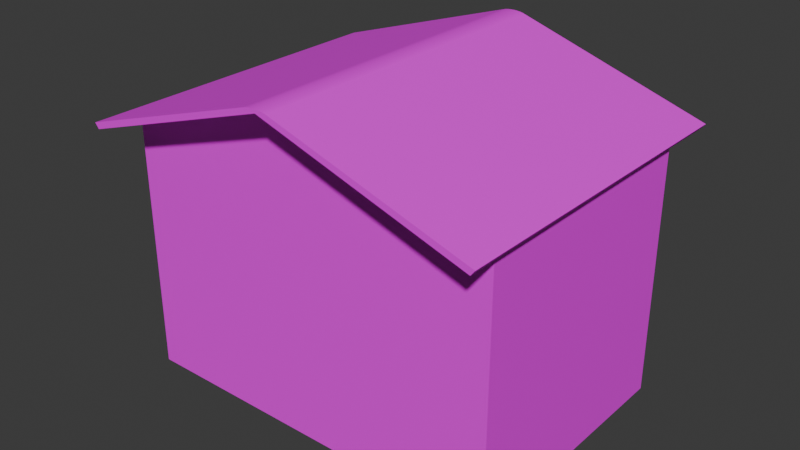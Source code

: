 # Source: arco.blend  (saved by Blender 5.2.45; exported with 4.5.12 LTS)
import bpy
from mathutils import Matrix  # noqa: F401  (used for matrix-valued properties, if any)

bpy.ops.wm.read_factory_settings(use_empty=True)
scene = bpy.context.scene
scene.name = 'Scene'

# ---- collections
col_collection = bpy.data.collections.new('Collection'); scene.collection.children.link(col_collection)

# ---- images (referenced by path relative to the original .blend; pixels are not part of the script)
import os
ASSET_DIR = os.environ.get("B2B_ASSET_DIR", "")  # directory of the original .blend (textures are referenced by path, not embedded)
HERE = os.path.dirname(os.path.abspath(__file__))  # packed textures are extracted next to this script under _unpacked/

def load_image(name, relpath, width, height, colorspace="sRGB"):
    """Load a texture the original file referenced (path relative to the .blend, or extracted next to this script)."""
    p = next((c for c in (os.path.join(HERE, relpath), os.path.join(ASSET_DIR, relpath)) if relpath and os.path.exists(c)), "")
    if p:
        img = bpy.data.images.load(p, check_existing=True)
        img.name = name
    else:  # same state as the original file: an image datablock whose file is absent (Cycles renders it pink)
        img = bpy.data.images.new(name, width, height)
        img.source = "FILE"
        img.filepath = "//" + (relpath or name)
    img.colorspace_settings.name = colorspace
    return img
img_concreto_jpg = load_image('concreto.jpg', 'concreto.jpg', 1024, 1024, 'sRGB')
img_laminado1_jpg = load_image('laminado1.jpg', 'laminado1.jpg', 1024, 1024, 'sRGB')

# ---- materials (node trees are filled in below, after node groups)
mat_material_001 = bpy.data.materials.new('Material.001')
mat_material_001.roughness = 0.5
mat_material_003 = bpy.data.materials.new('Material.003')
mat_material_003.roughness = 0.5

# ---- material node trees
mat_material_001.use_nodes = True; mat_material_001.node_tree.nodes.clear()
_N = mat_material_001.node_tree.nodes; _L = mat_material_001.node_tree.links
n0 = _N.new('ShaderNodeBsdfPrincipled'); n0.name = 'BSDF Principista'; n0.location = (0, 300)
n0.inputs[10].default_value = 0.005
n0.inputs[27].default_value = (0.0, 0.0, 0.0, 1.0)
n0.inputs[28].default_value = 1.0
n1 = _N.new('ShaderNodeOutputMaterial'); n1.name = 'Material'; n1.location = (280, 300)
n2 = _N.new('ShaderNodeTexImage'); n2.name = 'Imagen'; n2.location = (-480, 300)
n2.image = img_concreto_jpg
_L.new(n2.outputs[0], n0.inputs[0])
_L.new(n0.outputs[0], n1.inputs[0])
n1.is_active_output = True
mat_material_003.use_nodes = True; mat_material_003.node_tree.nodes.clear()
_N = mat_material_003.node_tree.nodes; _L = mat_material_003.node_tree.links
n0 = _N.new('ShaderNodeBsdfPrincipled'); n0.name = 'BSDF Principista'; n0.location = (0, 300)
n0.inputs[10].default_value = 0.005
n0.inputs[27].default_value = (0.0, 0.0, 0.0, 1.0)
n0.inputs[28].default_value = 1.0
n1 = _N.new('ShaderNodeOutputMaterial'); n1.name = 'Material'; n1.location = (280, 300)
n2 = _N.new('ShaderNodeTexImage'); n2.name = 'Imagen'; n2.location = (-480, 300)
n2.image = img_laminado1_jpg
_L.new(n2.outputs[0], n0.inputs[0])
_L.new(n0.outputs[0], n1.inputs[0])
n1.is_active_output = True

# ---- world
world_world = bpy.data.worlds.new('World'); scene.world = world_world
world_world.use_nodes = True; world_world.node_tree.nodes.clear()
_N = world_world.node_tree.nodes; _L = world_world.node_tree.links
n0 = _N.new('ShaderNodeOutputWorld'); n0.name = 'World Output'; n0.location = (200, 100)
n1 = _N.new('ShaderNodeBackground'); n1.name = 'Background'; n1.location = (-200, 100)
n1.inputs[0].default_value = (0.05088, 0.05088, 0.05088, 1.0)
_L.new(n1.outputs[0], n0.inputs[0])
n0.is_active_output = True
world_world.color = (0.05088, 0.05088, 0.05088)
world_world.sun_shadow_jitter_overblur = 0.0

# ---- meshes
me_arco = bpy.data.meshes.new('arco')
me_arco.from_pydata([(0.585, 1.29, 1.525), (0.585, 1.37, 1.525), (0.5514, 1.29, 1.715), (0.5514, 1.37, 1.715), (0.785, 1.29, 1.527), (0.785, 1.37, 1.527), (0.74, 1.29, 1.782), (0.74, 1.37, 1.782), (0.548, 1.29, 1.725), (0.548, 1.37, 1.725), (0.4514, 1.29, 1.892), (0.4514, 1.37, 1.892), (0.7353, 1.29, 1.795), (0.7353, 1.37, 1.795), (0.6057, 1.29, 2.019), (0.6057, 1.37, 2.019), (0.4448, 1.29, 1.9), (0.4448, 1.37, 1.9), (0.2969, 1.29, 2.024), (0.2969, 1.37, 2.024), (0.5969, 1.29, 2.03), (0.5969, 1.37, 2.03), (0.3984, 1.29, 2.196), (0.3984, 1.37, 2.196), (0.2881, 1.29, 2.029), (0.2881, 1.37, 2.029), (0.1066, 1.29, 2.095), (0.1066, 1.37, 2.095), (0.3866, 1.29, 2.203), (0.3866, 1.37, 2.203), (0.1431, 1.29, 2.292), (0.1431, 1.37, 2.292), (0.09655, 1.29, 2.097), (0.09655, 1.37, 2.097), (-0.09655, 1.29, 2.097), (-0.09655, 1.37, 2.097), (0.1296, 1.29, 2.294), (0.1296, 1.37, 2.294), (-0.1296, 1.29, 2.294), (-0.1296, 1.37, 2.294), (-0.1066, 1.29, 2.095), (-0.1066, 1.37, 2.095), (-0.2881, 1.29, 2.029), (-0.2881, 1.37, 2.029), (-0.1431, 1.29, 2.292), (-0.1431, 1.37, 2.292), (-0.3866, 1.29, 2.203), (-0.3866, 1.37, 2.203), (-0.2969, 1.29, 2.024), (-0.2969, 1.37, 2.024), (-0.4448, 1.29, 1.9), (-0.4448, 1.37, 1.9), (-0.3984, 1.29, 2.196), (-0.3984, 1.37, 2.196), (-0.5969, 1.29, 2.03), (-0.5969, 1.37, 2.03), (-0.4514, 1.29, 1.892), (-0.4514, 1.37, 1.892), (-0.548, 1.29, 1.725), (-0.548, 1.37, 1.725), (-0.6057, 1.29, 2.019), (-0.6057, 1.37, 2.019), (-0.7353, 1.29, 1.795), (-0.7353, 1.37, 1.795), (-0.5514, 1.29, 1.715), (-0.5514, 1.37, 1.715), (-0.585, 1.29, 1.525), (-0.585, 1.37, 1.525), (-0.74, 1.29, 1.782), (-0.74, 1.37, 1.782), (-0.785, 1.29, 1.527), (-0.785, 1.37, 1.527)], [], [(1, 3, 7, 5), (0, 4, 6, 2), (0, 2, 3, 1), (4, 5, 7, 6), (0, 1, 5, 4), (2, 6, 7, 3), (9, 11, 15, 13), (8, 12, 14, 10), (8, 10, 11, 9), (12, 13, 15, 14), (8, 9, 13, 12), (10, 14, 15, 11), (17, 19, 23, 21), (16, 20, 22, 18), (16, 18, 19, 17), (20, 21, 23, 22), (16, 17, 21, 20), (18, 22, 23, 19), (25, 27, 31, 29), (24, 28, 30, 26), (24, 26, 27, 25), (28, 29, 31, 30), (24, 25, 29, 28), (26, 30, 31, 27), (33, 35, 39, 37), (32, 36, 38, 34), (32, 34, 35, 33), (36, 37, 39, 38), (32, 33, 37, 36), (34, 38, 39, 35), (41, 43, 47, 45), (40, 44, 46, 42), (40, 42, 43, 41), (44, 45, 47, 46), (40, 41, 45, 44), (42, 46, 47, 43), (49, 51, 55, 53), (48, 52, 54, 50), (48, 50, 51, 49), (52, 53, 55, 54), (48, 49, 53, 52), (50, 54, 55, 51), (57, 59, 63, 61), (56, 60, 62, 58), (56, 58, 59, 57), (60, 61, 63, 62), (56, 57, 61, 60), (58, 62, 63, 59), (65, 67, 71, 69), (64, 68, 70, 66), (64, 66, 67, 65), (68, 69, 71, 70), (64, 65, 69, 68), (66, 70, 71, 67)])
_uv = me_arco.uv_layers.new(name='UVMap')
_uv.uv.foreach_set('vector', [1.17, 3.05, 1.103, 3.431, 1.48, 3.564, 1.57, 3.054, 1.17, 3.05, 1.57, 3.054, 1.48, 3.564, 1.103, 3.431, 2.58, 3.05, 2.58, 3.431, 2.74, 3.431, 2.74, 3.05, 2.58, 3.054, 2.74, 3.054, 2.74, 3.564, 2.58, 3.564, 1.17, 2.58, 1.17, 2.74, 1.57, 2.74, 1.57, 2.58, 1.103, 2.58, 1.48, 2.58, 1.48, 2.74, 1.103, 2.74, 1.096, 3.45, 0.9028, 3.784, 1.211, 4.039, 1.471, 3.59, 1.096, 3.45, 1.471, 3.59, 1.211, 4.039, 0.9028, 3.784, 2.58, 3.45, 2.58, 3.784, 2.74, 3.784, 2.74, 3.45, 2.58, 3.59, 2.74, 3.59, 2.74, 4.039, 2.58, 4.039, 1.096, 2.58, 1.096, 2.74, 1.471, 2.74, 1.471, 2.58, 0.9028, 2.58, 1.211, 2.58, 1.211, 2.74, 0.9028, 2.74, 0.8897, 3.8, 0.5938, 4.048, 0.7968, 4.393, 1.194, 4.06, 0.8897, 3.8, 1.194, 4.06, 0.7968, 4.393, 0.5938, 4.048, 0.8897, 2.58, 0.5938, 2.58, 0.5938, 2.74, 0.8897, 2.74, 1.194, 2.58, 1.194, 2.74, 0.7968, 2.74, 0.7968, 2.58, 0.8897, 2.58, 0.8897, 2.74, 1.194, 2.74, 1.194, 2.58, 2.58, 4.048, 2.58, 4.393, 2.74, 4.393, 2.74, 4.048, 0.5761, 4.058, 0.2132, 4.19, 0.2861, 4.584, 0.7731, 4.406, 0.5761, 4.058, 0.7731, 4.406, 0.2861, 4.584, 0.2132, 4.19, 0.5761, 2.58, 0.2132, 2.58, 0.2132, 2.74, 0.5761, 2.74, 0.7731, 2.58, 0.7731, 2.74, 0.2861, 2.74, 0.2861, 2.58, 2.58, 4.058, 2.74, 4.058, 2.74, 4.406, 2.58, 4.406, 2.58, 4.19, 2.58, 4.584, 2.74, 4.584, 2.74, 4.19, 0.1931, 4.194, -0.1931, 4.194, -0.2591, 4.588, 0.2591, 4.588, 0.1931, 4.194, 0.2591, 4.588, -0.2591, 4.588, -0.1931, 4.194, 0.1931, 2.58, -0.1931, 2.58, -0.1931, 2.74, 0.1931, 2.74, 0.2591, 2.58, 0.2591, 2.74, -0.2591, 2.74, -0.2591, 2.58, 2.58, 4.194, 2.74, 4.194, 2.74, 4.588, 2.58, 4.588, 2.58, 4.194, 2.58, 4.588, 2.74, 4.588, 2.74, 4.194, -0.2132, 4.19, -0.5761, 4.058, -0.7731, 4.406, -0.2861, 4.584, -0.2132, 4.19, -0.2861, 4.584, -0.7731, 4.406, -0.5761, 4.058, -0.2132, 2.58, -0.5761, 2.58, -0.5761, 2.74, -0.2132, 2.74, -0.2861, 2.58, -0.2861, 2.74, -0.7731, 2.74, -0.7731, 2.58, 2.58, 4.19, 2.74, 4.19, 2.74, 4.584, 2.58, 4.584, 2.58, 4.058, 2.58, 4.406, 2.74, 4.406, 2.74, 4.058, -0.5938, 4.048, -0.8897, 3.8, -1.194, 4.06, -0.7968, 4.393, -0.5938, 4.048, -0.7968, 4.393, -1.194, 4.06, -0.8897, 3.8, -0.5938, 2.58, -0.8897, 2.58, -0.8897, 2.74, -0.5938, 2.74, -0.7968, 2.58, -0.7968, 2.74, -1.194, 2.74, -1.194, 2.58, 2.58, 4.048, 2.74, 4.048, 2.74, 4.393, 2.58, 4.393, -0.8897, 2.58, -1.194, 2.58, -1.194, 2.74, -0.8897, 2.74, -0.9028, 3.784, -1.096, 3.45, -1.471, 3.59, -1.211, 4.039, -0.9028, 3.784, -1.211, 4.039, -1.471, 3.59, -1.096, 3.45, 2.58, 3.784, 2.58, 3.45, 2.74, 3.45, 2.74, 3.784, 2.58, 4.039, 2.74, 4.039, 2.74, 3.59, 2.58, 3.59, -0.9028, 2.58, -0.9028, 2.74, -1.211, 2.74, -1.211, 2.58, -1.096, 2.58, -1.471, 2.58, -1.471, 2.74, -1.096, 2.74, -1.103, 3.431, -1.17, 3.05, -1.57, 3.054, -1.48, 3.564, -1.103, 3.431, -1.48, 3.564, -1.57, 3.054, -1.17, 3.05, 2.58, 3.431, 2.58, 3.05, 2.74, 3.05, 2.74, 3.431, 2.58, 3.564, 2.74, 3.564, 2.74, 3.054, 2.58, 3.054, -1.103, 2.58, -1.103, 2.74, -1.48, 2.74, -1.48, 2.58, -1.17, 2.58, -1.57, 2.58, -1.57, 2.74, -1.17, 2.74])
me_arco.materials.append(mat_material_001)
me_arco.update()
me_cube_001 = bpy.data.meshes.new('Cube.001')
me_cube_001.from_pydata([(1.965, 1.31, 2.62), (1.965, 1.31, -1.978e-07), (1.965, -1.31, 2.62), (1.965, -1.31, 0.0), (-1.965, 1.31, 2.62), (-1.965, 1.31, -1.978e-07), (-1.965, -1.31, 2.62), (-1.965, -1.31, 0.0), (0.0, -1.31, 3.282), (0.0, 1.31, 3.282), (1.845, 1.206, 2.62), (1.826, 1.217, -1.908e-07), (1.845, -1.206, 2.62), (1.826, -1.217, -6.993e-09), (-1.845, 1.206, 2.62), (-1.826, 1.217, -1.908e-07), (-1.845, -1.206, 2.62), (-1.826, -1.217, -6.993e-09), (0.0, -1.179, 3.282), (0.0, 1.179, 3.282), (-0.59, 1.31, 1.136), (-0.59, 1.31, 1.288), (-0.59, 1.31, 1.437), (-0.2827, 1.31, 2.038), (-0.5862, 1.31, 1.587), (-0.5458, 1.31, 1.744), (-0.4706, 1.31, 1.876), (-0.3783, 1.31, 1.973), (-0.1902, 1.31, 2.079), (-0.01545, 1.31, 2.11), (-0.1017, 1.31, 2.101), (0.1576, 1.31, 2.089), (0.07396, 1.31, 2.105), (0.3277, 1.31, 2.011), (0.5545, 1.31, 1.722), (0.4926, 1.31, 1.845), (0.4133, 1.31, 1.941), (0.2419, 1.31, 2.058), (-0.59, 1.31, 0.002106), (0.59, 1.31, 1.437), (0.5869, 1.31, 1.58), (0.59, 1.31, 1.136), (0.59, 1.31, 0.002106), (0.59, 1.31, 1.288), (-0.59, 1.217, 0.002106), (0.5869, 1.211, 1.58), (0.59, 1.217, 0.002106), (0.59, 1.213, 1.136), (0.59, 1.212, 1.288), (0.59, 1.211, 1.437), (-0.59, 1.213, 1.136), (-0.59, 1.212, 1.288), (-0.59, 1.211, 1.437), (-0.5862, 1.211, 1.587), (-0.2827, 1.209, 2.038), (-0.5458, 1.21, 1.744), (-0.4706, 1.21, 1.876), (-0.3783, 1.209, 1.973), (-0.1902, 1.209, 2.079), (-0.01545, 1.208, 2.11), (-0.1017, 1.208, 2.101), (0.1576, 1.208, 2.089), (0.07396, 1.208, 2.105), (0.3277, 1.209, 2.011), (0.5545, 1.21, 1.722), (0.4926, 1.21, 1.845), (0.4133, 1.209, 1.941), (0.2419, 1.209, 2.058)], [], [(0, 4, 9), (2, 7, 3), (6, 5, 7), (0, 3, 1), (0, 29, 30), (1, 38, 42), (6, 2, 8), (10, 19, 14), (13, 16, 12), (15, 16, 17), (13, 10, 11), (44, 11, 46), (14, 62, 61), (16, 18, 12), (5, 17, 7), (1, 15, 5), (0, 12, 2), (7, 13, 3), (6, 14, 4), (3, 11, 1), (9, 10, 0), (8, 12, 18), (9, 14, 19), (8, 16, 6), (32, 59, 29), (41, 46, 47), (44, 20, 50), (42, 44, 46), (29, 60, 30), (30, 58, 28), (54, 28, 58), (57, 23, 54), (56, 27, 57), (55, 26, 56), (53, 25, 55), (52, 24, 53), (51, 22, 52), (50, 21, 51), (32, 61, 62), (31, 67, 61), (63, 37, 33), (66, 33, 36), (65, 36, 35), (64, 35, 34), (45, 34, 40), (49, 40, 39), (48, 39, 43), (47, 43, 41), (2, 6, 7), (6, 4, 5), (0, 2, 3), (38, 5, 4), (0, 1, 42), (0, 42, 41), (20, 38, 4), (21, 20, 4), (0, 41, 43), (0, 43, 39), (22, 21, 4), (24, 22, 4), (0, 39, 40), (0, 40, 34), (25, 24, 4), (26, 25, 4), (0, 34, 35), (0, 35, 36), (27, 26, 4), (23, 27, 4), (0, 36, 33), (0, 33, 37), (28, 23, 4), (30, 28, 4), (0, 37, 31), (0, 31, 32), (30, 4, 0), (0, 32, 29), (1, 5, 38), (13, 17, 16), (15, 14, 16), (13, 12, 10), (44, 15, 11), (47, 46, 11), (14, 15, 44), (14, 44, 50), (47, 11, 10), (48, 47, 10), (14, 50, 51), (14, 51, 52), (49, 48, 10), (45, 49, 10), (14, 52, 53), (14, 53, 55), (64, 45, 10), (65, 64, 10), (14, 55, 56), (14, 56, 57), (66, 65, 10), (63, 66, 10), (14, 57, 54), (14, 54, 58), (67, 63, 10), (61, 67, 10), (14, 58, 60), (14, 60, 59), (61, 10, 14), (14, 59, 62), (5, 15, 17), (1, 11, 15), (0, 10, 12), (7, 17, 13), (6, 16, 14), (3, 13, 11), (9, 19, 10), (8, 2, 12), (9, 4, 14), (8, 18, 16), (32, 62, 59), (41, 42, 46), (44, 38, 20), (42, 38, 44), (29, 59, 60), (30, 60, 58), (54, 23, 28), (57, 27, 23), (56, 26, 27), (55, 25, 26), (53, 24, 25), (52, 22, 24), (51, 21, 22), (50, 20, 21), (32, 31, 61), (31, 37, 67), (63, 67, 37), (66, 63, 33), (65, 66, 36), (64, 65, 35), (45, 64, 34), (49, 45, 40), (48, 49, 39), (47, 48, 43)])
me_cube_001.polygons.foreach_set('use_smooth', [True] * 140)
_k = set([(0, 1), (0, 2), (0, 9), (0, 10), (1, 3), (1, 5), (2, 3), (2, 8), (2, 12), (3, 7), (4, 5), (4, 6), (4, 9), (4, 14), (5, 7), (6, 7), (6, 8), (6, 16), (8, 12), (8, 16), (8, 18), (9, 10), (9, 14), (9, 19), (10, 11), (10, 12), (10, 14), (10, 19), (11, 13), (11, 15), (12, 13), (12, 16), (12, 18), (13, 17), (14, 15), (14, 16), (14, 19), (15, 17), (16, 17), (16, 18), (20, 21), (20, 38), (20, 50), (21, 22), (21, 51), (22, 24), (22, 52), (23, 27), (23, 28), (23, 54), (24, 25), (24, 53), (25, 26), (25, 55), (26, 27), (26, 56), (27, 57), (28, 30), (28, 58), (29, 30), (29, 32), (29, 59), (30, 60), (31, 32), (31, 37), (31, 61), (32, 62), (33, 36), (33, 37), (33, 63), (34, 35), (34, 40), (34, 64), (35, 36), (35, 65), (36, 66), (37, 67), (38, 42), (38, 44), (39, 40), (39, 43), (39, 49), (40, 45), (41, 42), (41, 43), (41, 47), (42, 46), (43, 48), (44, 46), (44, 50), (45, 49), (45, 64), (46, 47), (47, 48), (48, 49), (50, 51), (51, 52), (52, 53), (53, 55), (54, 57), (54, 58), (55, 56), (56, 57), (58, 60), (59, 60), (59, 62), (61, 62), (61, 67), (63, 66), (63, 67), (64, 65), (65, 66)])
me_cube_001.attributes.new('sharp_edge', 'BOOLEAN', 'EDGE').data.foreach_set('value', [ (min(e.vertices), max(e.vertices)) in _k for e in me_cube_001.edges])
_uv = me_cube_001.uv_layers.new(name='UVMap')
_uv.uv.foreach_set('vector', [-0.8644, -0.1134, -0.8644, -1.845, -0.5728, -0.979, 0.5814, -1.845, -0.5728, -0.1134, -0.5728, -1.845, -0.8768, 2.667, 0.265, 1.512, 0.265, 2.667, -2.019, 2.667, -0.8768, 1.512, -0.8768, 2.667, -0.8644, -0.1134, -1.089, -0.9858, -1.095, -1.024, -2.019, -0.1134, -2.018, -1.227, -2.018, -0.7053, 0.5814, -0.1134, 0.5814, -1.845, 0.8731, -0.979, -0.8644, -0.1134, -0.5726, 0.6995, -0.8644, 1.512, -0.5726, 1.504, 0.5816, -0.1134, 0.5816, 1.512, 0.8734, 2.759, 1.941, 1.618, 1.946, 2.759, 1.946, 2.759, 3.014, 1.618, 3.019, 2.759, -2.018, 0.9472, -2.019, -0.105, -2.018, 0.4257, -0.8644, 1.512, -1.089, 0.6667, -1.095, 0.629, 0.5816, -0.1134, 0.8734, 0.6995, 0.5816, 1.512, 2.027, -1.845, 0.9139, -1.783, 0.8731, -1.845, 2.027, -0.1134, 1.986, -1.783, 2.027, -1.845, 2.028, -0.1134, 0.9191, -0.06053, 0.8734, -0.1134, 0.8731, -1.845, 0.9139, -0.1746, 0.8731, -0.1134, 0.8734, 1.618, 1.982, 1.565, 2.028, 1.618, 0.8731, -0.1134, 1.986, -0.1746, 2.027, -0.1134, 2.028, 0.7523, 1.982, -0.06053, 2.028, -0.1134, 0.8734, 0.7523, 0.9191, -0.06053, 0.9311, 0.7523, 2.028, 0.7523, 1.982, 1.565, 1.97, 0.7523, 0.8734, 0.7523, 0.9191, 1.565, 0.8734, 1.618, 0.3506, 1.661, 0.3058, 1.622, 0.3506, 1.622, 2.072, -1.447, 2.031, -0.9534, 2.029, -1.447, 2.068, 0.7779, 2.028, 0.2839, 2.071, 0.2839, 0.3058, 1.512, 0.265, 2.034, 0.265, 1.512, 0.3506, 1.622, 0.3058, 1.584, 0.3506, 1.584, 0.3506, 1.584, 0.3059, 1.547, 0.3506, 1.547, 0.306, 1.512, 0.3506, 1.547, 0.3059, 1.547, 2.072, -0.07386, 2.028, -0.1134, 2.072, -0.1134, 2.072, -0.02642, 2.028, -0.07386, 2.072, -0.07386, 2.072, 0.0278, 2.028, -0.02642, 2.072, -0.02642, 2.071, 0.08745, 2.028, 0.0278, 2.072, 0.0278, 2.071, 0.1511, 2.028, 0.08745, 2.071, 0.08745, 2.071, 0.2171, 2.028, 0.1511, 2.071, 0.1511, 2.071, 0.2839, 2.028, 0.2171, 2.071, 0.2171, 0.3506, 1.661, 0.3058, 1.699, 0.3058, 1.661, 0.3506, 1.699, 0.3059, 1.736, 0.3058, 1.699, 0.306, 1.771, 0.3506, 1.736, 0.3506, 1.771, 2.027, -1.805, 2.072, -1.845, 2.072, -1.805, 2.028, -1.758, 2.072, -1.805, 2.072, -1.758, 2.028, -1.704, 2.072, -1.758, 2.072, -1.704, 2.028, -1.644, 2.072, -1.704, 2.072, -1.644, 2.028, -1.58, 2.072, -1.644, 2.072, -1.58, 2.029, -1.514, 2.072, -1.58, 2.072, -1.514, 2.029, -1.447, 2.072, -1.514, 2.072, -1.447, 0.5814, -1.845, 0.5814, -0.1134, -0.5728, -0.1134, -0.8768, 2.667, -0.8768, 1.512, 0.265, 1.512, -2.019, 2.667, -2.019, 1.512, -0.8768, 1.512, -2.018, -1.227, -2.019, -1.845, -0.8644, -1.845, -0.8644, -0.1134, -2.019, -0.1134, -2.018, -0.7053, -0.8644, -0.1134, -2.018, -0.7053, -1.518, -0.7053, -1.518, -1.227, -2.018, -1.227, -0.8644, -1.845, -1.451, -1.224, -1.518, -1.227, -0.8644, -1.845, -0.8644, -0.1134, -1.518, -0.7053, -1.451, -0.7083, -0.8644, -0.1134, -1.451, -0.7083, -1.386, -0.7171, -1.386, -1.215, -1.451, -1.224, -0.8644, -1.845, -1.324, -1.201, -1.386, -1.215, -0.8644, -1.845, -0.8644, -0.1134, -1.386, -0.7171, -1.324, -0.7316, -0.8644, -0.1134, -1.324, -0.7316, -1.266, -0.7513, -1.266, -1.181, -1.324, -1.201, -0.8644, -1.845, -1.215, -1.156, -1.266, -1.181, -0.8644, -1.845, -0.8644, -0.1134, -1.266, -0.7513, -1.215, -0.7759, -0.8644, -0.1134, -1.215, -0.7759, -1.171, -0.8046, -1.171, -1.127, -1.215, -1.156, -0.8644, -1.845, -1.136, -1.095, -1.171, -1.127, -0.8644, -1.845, -0.8644, -0.1134, -1.171, -0.8046, -1.136, -0.8369, -0.8644, -0.1134, -1.136, -0.8369, -1.11, -0.8718, -1.11, -1.06, -1.136, -1.095, -0.8644, -1.845, -1.095, -1.024, -1.11, -1.06, -0.8644, -1.845, -0.8644, -0.1134, -1.11, -0.8718, -1.095, -0.9085, -0.8644, -0.1134, -1.095, -0.9085, -1.089, -0.9462, -1.095, -1.024, -0.8644, -1.845, -0.8644, -0.1134, -0.8644, -0.1134, -1.089, -0.9462, -1.089, -0.9858, -2.019, -0.1134, -2.019, -1.845, -2.018, -1.227, -0.5726, 1.504, -0.5726, -0.105, 0.5816, -0.1134, 0.8734, 2.759, 0.8783, 1.618, 1.941, 1.618, 1.946, 2.759, 1.951, 1.618, 3.014, 1.618, -2.018, 0.9472, -2.019, 1.504, -2.019, -0.105, -1.518, 0.4257, -2.018, 0.4257, -2.019, -0.105, -0.8644, 1.512, -2.019, 1.504, -2.018, 0.9472, -0.8644, 1.512, -2.018, 0.9472, -1.518, 0.9472, -1.518, 0.4257, -2.019, -0.105, -0.8644, -0.1134, -1.451, 0.4287, -1.518, 0.4257, -0.8644, -0.1134, -0.8644, 1.512, -1.518, 0.9472, -1.451, 0.9442, -0.8644, 1.512, -1.451, 0.9442, -1.386, 0.9354, -1.386, 0.4375, -1.451, 0.4287, -0.8644, -0.1134, -1.324, 0.452, -1.386, 0.4375, -0.8644, -0.1134, -0.8644, 1.512, -1.386, 0.9354, -1.324, 0.9209, -0.8644, 1.512, -1.324, 0.9209, -1.266, 0.9012, -1.266, 0.4718, -1.324, 0.452, -0.8644, -0.1134, -1.215, 0.4963, -1.266, 0.4718, -0.8644, -0.1134, -0.8644, 1.512, -1.266, 0.9012, -1.215, 0.8766, -0.8644, 1.512, -1.215, 0.8766, -1.171, 0.8479, -1.171, 0.5251, -1.215, 0.4963, -0.8644, -0.1134, -1.136, 0.5573, -1.171, 0.5251, -0.8644, -0.1134, -0.8644, 1.512, -1.171, 0.8479, -1.136, 0.8156, -0.8644, 1.512, -1.136, 0.8156, -1.11, 0.7807, -1.11, 0.5922, -1.136, 0.5573, -0.8644, -0.1134, -1.095, 0.629, -1.11, 0.5922, -0.8644, -0.1134, -0.8644, 1.512, -1.11, 0.7807, -1.095, 0.744, -0.8644, 1.512, -1.095, 0.744, -1.089, 0.7063, -1.095, 0.629, -0.8644, -0.1134, -0.8644, 1.512, -0.8644, 1.512, -1.089, 0.7063, -1.089, 0.6667, 2.027, -1.845, 1.986, -1.783, 0.9139, -1.783, 2.027, -0.1134, 1.986, -0.1746, 1.986, -1.783, 2.028, -0.1134, 1.982, -0.06053, 0.9191, -0.06053, 0.8731, -1.845, 0.9139, -1.783, 0.9139, -0.1746, 0.8734, 1.618, 0.9191, 1.565, 1.982, 1.565, 0.8731, -0.1134, 0.9139, -0.1746, 1.986, -0.1746, 2.028, 0.7523, 1.97, 0.7523, 1.982, -0.06053, 0.8734, 0.7523, 0.8734, -0.1134, 0.9191, -0.06053, 2.028, 0.7523, 2.028, 1.618, 1.982, 1.565, 0.8734, 0.7523, 0.9311, 0.7523, 0.9191, 1.565, 0.3506, 1.661, 0.3058, 1.661, 0.3058, 1.622, 2.072, -1.447, 2.072, -0.9534, 2.031, -0.9534, 2.068, 0.7779, 2.028, 0.7779, 2.028, 0.2839, 0.3058, 1.512, 0.3058, 2.034, 0.265, 2.034, 0.3506, 1.622, 0.3058, 1.622, 0.3058, 1.584, 0.3506, 1.584, 0.3058, 1.584, 0.3059, 1.547, 0.306, 1.512, 0.3506, 1.512, 0.3506, 1.547, 2.072, -0.07386, 2.028, -0.07386, 2.028, -0.1134, 2.072, -0.02642, 2.028, -0.02642, 2.028, -0.07386, 2.072, 0.0278, 2.028, 0.0278, 2.028, -0.02642, 2.071, 0.08745, 2.028, 0.08745, 2.028, 0.0278, 2.071, 0.1511, 2.028, 0.1511, 2.028, 0.08745, 2.071, 0.2171, 2.028, 0.2171, 2.028, 0.1511, 2.071, 0.2839, 2.028, 0.2839, 2.028, 0.2171, 0.3506, 1.661, 0.3506, 1.699, 0.3058, 1.699, 0.3506, 1.699, 0.3506, 1.736, 0.3059, 1.736, 0.306, 1.771, 0.3059, 1.736, 0.3506, 1.736, 2.027, -1.805, 2.027, -1.845, 2.072, -1.845, 2.028, -1.758, 2.027, -1.805, 2.072, -1.805, 2.028, -1.704, 2.028, -1.758, 2.072, -1.758, 2.028, -1.644, 2.028, -1.704, 2.072, -1.704, 2.028, -1.58, 2.028, -1.644, 2.072, -1.644, 2.029, -1.514, 2.028, -1.58, 2.072, -1.58, 2.029, -1.447, 2.029, -1.514, 2.072, -1.514])
me_cube_001.materials.append(mat_material_001)
me_cube_001.update()
me_cube_001.normals_split_custom_set([tuple(v) for v in zip(*[iter([-4.155e-08, 1.0, -9.566e-08, 4.369e-08, 1.0, -8.478e-08, 0.0, 1.0, 0.0, 0.0, -1.0, 7.674e-08, 0.0, -1.0, 9.262e-08, 0.0, -1.0, 9.262e-08, -1.0, -1.284e-08, 0.0, -1.0, -1.284e-08, 0.0, -1.0, -2.568e-08, 0.0, 1.0, -1.284e-08, 0.0, 1.0, -1.284e-08, 0.0, 1.0, -2.568e-08, 0.0, -4.155e-08, 1.0, -9.566e-08, 0.0, 1.0, -1.036e-05, -2.225e-07, 1.0, -2.257e-06, -1.393e-10, 1.0, -1.083e-07, 1.783e-08, 1.0, -3.25e-08, -1.783e-08, 1.0, -6.393e-05, 0.0, -1.0, 7.674e-08, 0.0, -1.0, 7.674e-08, 0.0, -1.0, 0.0, 0.0, -0.9992, -0.04109, 0.0, -0.9992, -0.04109, 0.0, -0.9992, -0.04109, 0.0, 1.0, -0.004252, 0.0, 1.0, -0.004252, 0.0, 1.0, -0.004252, 1.0, -5.538e-09, 0.007258, 1.0, -6.117e-09, 0.007258, 1.0, 0.0, 0.007258, -1.0, -5.538e-09, 0.007258, -1.0, -6.117e-09, 0.007258, -1.0, 0.0, 0.007258, 3.078e-08, -1.0, -0.004392, -2.305e-08, -1.0, -0.004252, 9.248e-08, -1.0, -0.004486, 4.09e-05, -1.0, -0.004275, -0.0008966, -1.0, -0.007544, 9.363e-06, -1.0, -0.004335, 0.0, 0.9992, -0.04109, 0.0, 0.9992, -0.04109, 0.0, 0.9992, -0.04109, 9.653e-14, -7.55e-08, -1.0, -3.283e-14, -7.55e-08, -1.0, -4.875e-14, -7.55e-08, -1.0, -9.159e-14, -7.55e-08, -1.0, 7.698e-14, -7.55e-08, -1.0, 9.653e-14, -7.55e-08, -1.0, -2.001e-07, 9.839e-08, 1.0, -3.529e-06, 9.116e-08, 1.0, -3.604e-06, 9.1e-08, 1.0, -4.875e-14, -7.55e-08, -1.0, 0.0, -7.55e-08, -1.0, -5.117e-15, -7.55e-08, -1.0, 9.479e-08, 9.839e-08, 1.0, 1.672e-06, 9.116e-08, 1.0, 1.707e-06, 9.1e-08, 1.0, -5.117e-15, -7.55e-08, -1.0, -6.536e-14, -7.55e-08, -1.0, -9.159e-14, -7.55e-08, -1.0, 0.2996, -0.3462, 0.889, 0.2996, -0.3462, 0.889, 0.2996, -0.3462, 0.889, 0.3378, 0.0, 0.9412, 0.3378, 0.0, 0.9412, 0.3378, 0.0, 0.9412, -0.3378, 0.0, 0.9412, -0.3378, 0.0, 0.9412, -0.3378, 0.0, 0.9412, -0.2996, 0.3462, 0.889, -0.2996, 0.3462, 0.889, -0.2996, 0.3462, 0.889, -0.04972, 0.0, -0.9988, -0.04972, 0.0, -0.9988, -0.04972, 0.0, -0.9988, -1.0, -4.073e-09, 0.0, -1.0, -7.421e-08, 0.0, -1.0, 0.0, 0.0, 1.0, 0.0, 0.0, 1.0, 0.0, 0.0, 1.0, 0.0, 0.0, 0.0, 7.54e-08, 1.0, 0.0, 7.54e-08, 1.0, 0.0, 7.54e-08, 1.0, 0.09954, 0.0, -0.995, 0.09954, 0.0, -0.995, 0.09954, 0.0, -0.995, 0.2481, 0.0, -0.9687, 0.2481, 0.0, -0.9687, 0.2481, 0.0, -0.9687, 0.4022, 0.0, -0.9155, 0.4022, 0.0, -0.9155, 0.4022, 0.0, -0.9155, 0.5628, 0.0, -0.8266, 0.5628, 0.0, -0.8266, 0.5628, 0.0, -0.8266, 0.7241, 0.0, -0.6897, 0.7241, 0.0, -0.6897, 0.7241, 0.0, -0.6897, 0.8686, 0.0, -0.4955, 0.8686, 0.0, -0.4955, 0.8686, 0.0, -0.4955, 0.9685, 0.0, -0.2492, 0.9685, 0.0, -0.2492, 0.9685, 0.0, -0.2492, 0.9997, 0.0, -0.02549, 0.9997, 0.0, -0.02549, 0.9997, 0.0, -0.02549, 1.0, 0.0, 0.0, 1.0, 0.0, 0.0, 1.0, 0.0, 0.0, 1.0, -2.034e-07, 0.0, 1.0, -3.561e-07, 0.0, 1.0, -5.585e-07, 0.0, -0.1967, 0.0, -0.9805, -0.1967, 0.0, -0.9805, -0.1967, 0.0, -0.9805, -0.3395, 0.0, -0.9406, -0.3395, 0.0, -0.9406, -0.3395, 0.0, -0.9406, -0.4844, 0.0, -0.8748, -0.4844, 0.0, -0.8748, -0.4844, 0.0, -0.8748, -0.6308, 0.0, -0.776, -0.6308, 0.0, -0.776, -0.6308, 0.0, -0.776, -0.772, 0.0, -0.6356, -0.772, 0.0, -0.6356, -0.772, 0.0, -0.6356, -0.8935, 0.0, -0.4491, -0.8935, 0.0, -0.4491, -0.8935, 0.0, -0.4491, -0.9747, 0.0, -0.2236, -0.9747, 0.0, -0.2236, -0.9747, 0.0, -0.2236, -0.9998, 0.0, -0.02145, -0.9998, 0.0, -0.02145, -0.9998, 0.0, -0.02145, -1.0, 0.0, 0.0, -1.0, 0.0, 0.0, -1.0, 0.0, 0.0, -1.0, -2.034e-07, 0.0, -1.0, -3.561e-07, 0.0, -1.0, 0.0, 0.0, 0.0, -1.0, 7.674e-08, 0.0, -1.0, 7.674e-08, 0.0, -1.0, 9.262e-08, -1.0, -1.284e-08, 0.0, -1.0, 0.0, 0.0, -1.0, -1.284e-08, 0.0, 1.0, -1.284e-08, 0.0, 1.0, 0.0, 0.0, 1.0, -1.284e-08, 0.0, 1.783e-08, 1.0, -3.25e-08, 1.393e-10, 1.0, -6.612e-08, 4.369e-08, 1.0, -8.478e-08, -4.155e-08, 1.0, -9.566e-08, -1.393e-10, 1.0, -1.083e-07, -1.783e-08, 1.0, -6.393e-05, -4.155e-08, 1.0, -9.566e-08, -1.783e-08, 1.0, -6.393e-05, -1.734e-07, 1.0, 0.0, 1.734e-07, 1.0, 0.0, 1.783e-08, 1.0, -3.25e-08, 4.369e-08, 1.0, -8.478e-08, 1.734e-07, 1.0, 0.0, 1.734e-07, 1.0, 0.0, 4.369e-08, 1.0, -8.478e-08, -4.155e-08, 1.0, -9.566e-08, -1.734e-07, 1.0, 0.0, -1.734e-07, 1.0, 0.0, -4.155e-08, 1.0, -9.566e-08, -1.734e-07, 1.0, 0.0, -1.725e-07, 1.0, -5.288e-08, 1.724e-07, 1.0, 3.148e-07, 1.734e-07, 1.0, 0.0, 4.369e-08, 1.0, -8.478e-08, 1.61e-07, 1.0, 1.055e-06, 1.724e-07, 1.0, 3.148e-07, 4.369e-08, 1.0, -8.478e-08, -4.155e-08, 1.0, -9.566e-08, -1.725e-07, 1.0, -5.288e-08, -1.624e-07, 1.0, 1.333e-07, -4.155e-08, 1.0, -9.566e-08, -1.624e-07, 1.0, 1.333e-07, -1.39e-07, 1.0, 3.394e-07, 1.356e-07, 1.0, 5.079e-07, 1.61e-07, 1.0, 1.055e-06, 4.369e-08, 1.0, -8.478e-08, 1.154e-07, 1.0, -1.233e-06, 1.356e-07, 1.0, 5.079e-07, 4.369e-08, 1.0, -8.478e-08, -4.155e-08, 1.0, -9.566e-08, -1.39e-07, 1.0, 3.394e-07, -1.201e-07, 1.0, 2.403e-08, -4.155e-08, 1.0, -9.566e-08, -1.201e-07, 1.0, 2.403e-08, -1.049e-07, 1.0, 4.7e-07, 9.905e-08, 1.0, -7.967e-07, 1.154e-07, 1.0, -1.233e-06, 4.369e-08, 1.0, -8.478e-08, 8.339e-08, 1.0, 2.81e-06, 9.905e-08, 1.0, -7.967e-07, 4.369e-08, 1.0, -8.478e-08, -4.155e-08, 1.0, -9.566e-08, -1.049e-07, 1.0, 4.7e-07, -9.109e-08, 1.0, -7.473e-07, -4.155e-08, 1.0, -9.566e-08, -9.109e-08, 1.0, -7.473e-07, 9.321e-07, 1.0, -3.931e-06, -1.084e-06, 1.0, -7.654e-06, 8.339e-08, 1.0, 2.81e-06, 4.369e-08, 1.0, -8.478e-08, -2.225e-07, 1.0, -2.257e-06, -1.084e-06, 1.0, -7.654e-06, 4.369e-08, 1.0, -8.478e-08, -4.155e-08, 1.0, -9.566e-08, 9.321e-07, 1.0, -3.931e-06, 2.44e-07, 1.0, -3.494e-06, -4.155e-08, 1.0, -9.566e-08, 2.44e-07, 1.0, -3.494e-06, 0.0, 1.0, 6.135e-06, -2.225e-07, 1.0, -2.257e-06, 4.369e-08, 1.0, -8.478e-08, -4.155e-08, 1.0, -9.566e-08, -4.155e-08, 1.0, -9.566e-08, 0.0, 1.0, 6.135e-06, 0.0, 1.0, -1.036e-05, -1.393e-10, 1.0, -1.083e-07, 1.393e-10, 1.0, -6.612e-08, 1.783e-08, 1.0, -3.25e-08, 0.0, 1.0, -0.004252, 0.0, 1.0, -0.004252, 0.0, 1.0, -0.004252, 1.0, -5.538e-09, 0.007258, 1.0, -1.169e-08, 0.007258, 1.0, -6.117e-09, 0.007258, -1.0, -5.538e-09, 0.007258, -1.0, -1.169e-08, 0.007258, -1.0, -6.117e-09, 0.007258, 3.078e-08, -1.0, -0.004392, -2.761e-07, -1.0, -0.004252, -2.305e-08, -1.0, -0.004252, -5.894e-07, -1.0, -0.004251, 9.248e-08, -1.0, -0.004486, -2.305e-08, -1.0, -0.004252, 4.09e-05, -1.0, -0.004275, -2.761e-07, -1.0, -0.004252, 3.078e-08, -1.0, -0.004392, 4.09e-05, -1.0, -0.004275, 3.078e-08, -1.0, -0.004392, 1.306e-06, -1.0, -0.004251, -5.894e-07, -1.0, -0.004251, -2.305e-08, -1.0, -0.004252, -9.265e-06, -1.0, -0.004259, -2.34e-06, -1.0, -0.00425, -5.894e-07, -1.0, -0.004251, -9.265e-06, -1.0, -0.004259, 4.09e-05, -1.0, -0.004275, 1.306e-06, -1.0, -0.004251, 2.339e-06, -1.0, -0.00425, 4.09e-05, -1.0, -0.004275, 2.339e-06, -1.0, -0.00425, 6.605e-05, -1.0, -0.004183, -1.869e-05, -1.0, -0.004233, -2.34e-06, -1.0, -0.00425, -9.265e-06, -1.0, -0.004259, -0.0001232, -1.0, -0.004112, -1.869e-05, -1.0, -0.004233, -9.265e-06, -1.0, -0.004259, 4.09e-05, -1.0, -0.004275, 6.605e-05, -1.0, -0.004183, 0.0003351, -1.0, -0.003882, 4.09e-05, -1.0, -0.004275, 0.0003351, -1.0, -0.003882, 0.0004342, -1.0, -0.003783, -0.0002056, -1.0, -0.004022, -0.0001232, -1.0, -0.004112, -9.265e-06, -1.0, -0.004259, -7.078e-05, -1.0, -0.004241, -0.0002056, -1.0, -0.004022, -9.265e-06, -1.0, -0.004259, 4.09e-05, -1.0, -0.004275, 0.0004342, -1.0, -0.003783, 0.0001879, -1.0, -0.004201, 4.09e-05, -1.0, -0.004275, 0.0001879, -1.0, -0.004201, -8.268e-05, -1.0, -0.004764, 9.562e-05, -1.0, -0.004564, -7.078e-05, -1.0, -0.004241, -9.265e-06, -1.0, -0.004259, 0.000193, -1.0, -0.004783, 9.562e-05, -1.0, -0.004564, -9.265e-06, -1.0, -0.004259, 4.09e-05, -1.0, -0.004275, -8.268e-05, -1.0, -0.004764, -0.0002777, -1.0, -0.005251, 4.09e-05, -1.0, -0.004275, -0.0002777, -1.0, -0.005251, -0.0003298, -1.0, -0.005393, 0.0001551, -1.0, -0.004671, 0.000193, -1.0, -0.004783, -9.265e-06, -1.0, -0.004259, 9.363e-06, -1.0, -0.004335, 0.0001551, -1.0, -0.004671, -9.265e-06, -1.0, -0.004259, 4.09e-05, -1.0, -0.004275, -0.0003298, -1.0, -0.005393, -0.0001566, -1.0, -0.00481, 4.09e-05, -1.0, -0.004275, -0.0001566, -1.0, -0.00481, -0.0002427, -1.0, -0.005133, 9.363e-06, -1.0, -0.004335, -9.265e-06, -1.0, -0.004259, 4.09e-05, -1.0, -0.004275, 4.09e-05, -1.0, -0.004275, -0.0002427, -1.0, -0.005133, -0.0008966, -1.0, -0.007544, 9.653e-14, -7.55e-08, -1.0, 7.698e-14, -7.55e-08, -1.0, -3.283e-14, -7.55e-08, -1.0, -9.159e-14, -7.55e-08, -1.0, -6.536e-14, -7.55e-08, -1.0, 7.698e-14, -7.55e-08, -1.0, -2.001e-07, 9.839e-08, 1.0, 0.0, 9.883e-08, 1.0, -3.529e-06, 9.116e-08, 1.0, -4.875e-14, -7.55e-08, -1.0, -3.283e-14, -7.55e-08, -1.0, 0.0, -7.55e-08, -1.0, 9.479e-08, 9.839e-08, 1.0, 0.0, 9.883e-08, 1.0, 1.672e-06, 9.116e-08, 1.0, -5.117e-15, -7.55e-08, -1.0, 0.0, -7.55e-08, -1.0, -6.536e-14, -7.55e-08, -1.0, 0.3378, 0.0, 0.9412, 0.3378, 0.0, 0.9412, 0.3378, 0.0, 0.9412, 0.2996, 0.3462, 0.889, 0.2996, 0.3462, 0.889, 0.2996, 0.3462, 0.889, -0.2996, -0.3462, 0.889, -0.2996, -0.3462, 0.889, -0.2996, -0.3462, 0.889, -0.3378, 0.0, 0.9412, -0.3378, 0.0, 0.9412, -0.3378, 0.0, 0.9412, -0.04972, 0.0, -0.9988, -0.04972, 0.0, -0.9988, -0.04972, 0.0, -0.9988, -1.0, -4.073e-09, 0.0, -1.0, -7.849e-08, 0.0, -1.0, -7.421e-08, 0.0, 1.0, 0.0, 0.0, 1.0, 0.0, 0.0, 1.0, 0.0, 0.0, 0.0, 7.54e-08, 1.0, 0.0, 7.54e-08, 1.0, 0.0, 7.54e-08, 1.0, 0.09954, 0.0, -0.995, 0.09953, 0.0, -0.995, 0.09954, 0.0, -0.995, 0.2481, 0.0, -0.9687, 0.2481, 0.0, -0.9687, 0.2481, 0.0, -0.9687, 0.4022, 0.0, -0.9155, 0.4022, 0.0, -0.9155, 0.4022, 0.0, -0.9155, 0.5628, 0.0, -0.8266, 0.5628, 0.0, -0.8266, 0.5628, 0.0, -0.8266, 0.7241, 0.0, -0.6897, 0.7241, 0.0, -0.6897, 0.7241, 0.0, -0.6897, 0.8686, 0.0, -0.4955, 0.8686, 0.0, -0.4955, 0.8686, 0.0, -0.4955, 0.9685, 0.0, -0.2492, 0.9685, 0.0, -0.2492, 0.9685, 0.0, -0.2492, 0.9997, 0.0, -0.02549, 0.9997, 0.0, -0.02549, 0.9997, 0.0, -0.02549, 1.0, 0.0, 0.0, 1.0, 0.0, 0.0, 1.0, 0.0, 0.0, 1.0, -2.034e-07, 0.0, 1.0, 0.0, 0.0, 1.0, -3.561e-07, 0.0, -0.1967, 0.0, -0.9805, -0.1967, 0.0, -0.9805, -0.1967, 0.0, -0.9805, -0.3395, 0.0, -0.9406, -0.3395, 0.0, -0.9406, -0.3395, 0.0, -0.9406, -0.4844, 0.0, -0.8748, -0.4844, 0.0, -0.8748, -0.4844, 0.0, -0.8748, -0.6308, 0.0, -0.776, -0.6308, 0.0, -0.776, -0.6308, 0.0, -0.776, -0.772, 0.0, -0.6356, -0.772, 0.0, -0.6356, -0.772, 0.0, -0.6356, -0.8935, 0.0, -0.4491, -0.8935, 0.0, -0.4491, -0.8935, 0.0, -0.4491, -0.9747, 0.0, -0.2236, -0.9747, 0.0, -0.2236, -0.9747, 0.0, -0.2236, -0.9998, 0.0, -0.02145, -0.9998, 0.0, -0.02145, -0.9998, 0.0, -0.02145, -1.0, 0.0, 0.0, -1.0, 0.0, 0.0, -1.0, 0.0, 0.0, -1.0, -2.034e-07, 0.0, -1.0, -5.585e-07, 0.0, -1.0, -3.561e-07, 0.0])] * 3)])
me_roof = bpy.data.meshes.new('roof')
me_roof.from_pydata([(2.05, 1.717, 2.62), (2.05, -1.717, 2.62), (-2.05, 1.717, 2.62), (-2.05, -1.717, 2.62), (0.0, -1.717, 3.282), (0.0, 1.717, 3.282), (2.092, 1.717, 2.674), (2.092, -1.717, 2.674), (-2.092, -1.717, 2.674), (-2.092, 1.717, 2.674), (-0.1185, 1.717, 3.304), (0.1185, 1.717, 3.304), (0.0, 1.717, 3.282), (-0.09853, 1.717, 3.31), (-0.0761, 1.717, 3.314), (-0.0518, 1.717, 3.317), (-0.02622, 1.717, 3.319), (0.0, 1.717, 3.32), (0.02622, 1.717, 3.319), (0.0518, 1.717, 3.317), (0.0761, 1.717, 3.314), (0.09853, 1.717, 3.31), (0.1185, -1.717, 3.304), (-0.1185, -1.717, 3.304), (0.0, -1.717, 3.282), (0.09853, -1.717, 3.31), (0.0761, -1.717, 3.314), (0.0518, -1.717, 3.317), (0.02622, -1.717, 3.319), (0.0, -1.717, 3.32), (-0.02622, -1.717, 3.319), (-0.0518, -1.717, 3.317), (-0.0761, -1.717, 3.314), (-0.09853, -1.717, 3.31)], [], [(5, 3, 2), (4, 0, 1), (2, 10, 12), (5, 11, 6), (1, 22, 24), (8, 10, 9), (3, 9, 2), (4, 23, 8), (0, 7, 1), (10, 13, 12), (13, 14, 12), (14, 15, 12), (15, 16, 12), (16, 17, 12), (17, 18, 12), (18, 19, 12), (19, 20, 12), (20, 21, 12), (21, 11, 12), (22, 25, 24), (25, 26, 24), (26, 27, 24), (27, 28, 24), (28, 29, 24), (29, 30, 24), (30, 31, 24), (31, 32, 24), (32, 33, 24), (33, 23, 24), (23, 13, 10), (33, 14, 13), (32, 15, 14), (31, 16, 15), (30, 17, 16), (29, 18, 17), (28, 19, 18), (27, 20, 19), (26, 21, 20), (25, 11, 21), (6, 22, 7), (5, 4, 3), (4, 5, 0), (12, 5, 2), (2, 9, 10), (6, 0, 5), (5, 12, 11), (24, 4, 1), (1, 7, 22), (8, 23, 10), (3, 8, 9), (8, 3, 4), (4, 24, 23), (0, 6, 7), (23, 33, 13), (33, 32, 14), (32, 31, 15), (31, 30, 16), (30, 29, 17), (29, 28, 18), (28, 27, 19), (27, 26, 20), (26, 25, 21), (25, 22, 11), (6, 11, 22)])
me_roof.polygons.foreach_set('use_smooth', [True] * 64)
_k = set([(0, 1), (0, 5), (0, 6), (1, 4), (1, 7), (2, 3), (2, 5), (2, 9), (3, 4), (3, 8), (4, 5), (6, 7), (6, 11), (7, 22), (8, 9), (8, 23), (9, 10), (10, 13), (10, 23), (11, 21), (11, 22), (13, 14), (13, 33), (14, 15), (14, 32), (15, 16), (15, 31), (16, 17), (16, 30), (17, 18), (17, 29), (18, 19), (18, 28), (19, 20), (19, 27), (20, 21), (20, 26), (21, 25), (22, 25), (23, 33), (25, 26), (26, 27), (27, 28), (28, 29), (29, 30), (30, 31), (31, 32), (32, 33)])
me_roof.attributes.new('sharp_edge', 'BOOLEAN', 'EDGE').data.foreach_set('value', [ (min(e.vertices), max(e.vertices)) in _k for e in me_roof.edges])
_uv = me_roof.uv_layers.new(name='UVMap')
_uv.uv.foreach_set('vector', [0.4693, 2.251, 1.387, 0.4914, 1.387, 2.251, 0.4693, 0.4914, 1.573, -1.268, 1.573, 0.4914, 1.573, -1.246, 1.923, -0.2567, 1.912, -0.196, 1.912, -0.196, 1.923, -0.1353, 1.6, 0.8758, 1.931, -1.246, 2.282, -0.2567, 2.27, -0.196, 0.4693, -1.268, -1.29, -0.2662, -1.29, -1.268, 1.451, 2.251, 1.422, 0.4914, 1.451, 0.4914, 2.27, -0.196, 2.282, -0.1353, 1.959, 0.8758, 1.422, 2.251, 1.387, 0.4914, 1.422, 0.4914, 1.923, -0.2567, 1.926, -0.2465, 1.912, -0.196, 1.926, -0.2465, 1.928, -0.235, 1.912, -0.196, 1.928, -0.235, 1.93, -0.2226, 1.912, -0.196, 1.93, -0.2226, 1.931, -0.2095, 1.912, -0.196, 1.931, -0.2095, 1.931, -0.196, 1.912, -0.196, 1.931, -0.196, 1.931, -0.1826, 1.912, -0.196, 1.931, -0.1826, 1.93, -0.1695, 1.912, -0.196, 1.93, -0.1695, 1.928, -0.157, 1.912, -0.196, 1.928, -0.157, 1.926, -0.1456, 1.912, -0.196, 1.926, -0.1456, 1.923, -0.1353, 1.912, -0.196, 2.282, -0.2567, 2.285, -0.2465, 2.27, -0.196, 2.285, -0.2465, 2.287, -0.235, 2.27, -0.196, 2.287, -0.235, 2.289, -0.2226, 2.27, -0.196, 2.289, -0.2226, 2.29, -0.2095, 2.27, -0.196, 2.29, -0.2095, 2.29, -0.196, 2.27, -0.196, 2.29, -0.196, 2.29, -0.1826, 2.27, -0.196, 2.29, -0.1826, 2.289, -0.1695, 2.27, -0.196, 2.289, -0.1695, 2.287, -0.157, 2.27, -0.196, 2.287, -0.157, 2.285, -0.1456, 2.27, -0.196, 2.285, -0.1456, 2.282, -0.1353, 2.27, -0.196, 0.4693, -0.2662, -1.29, -0.2561, -1.29, -0.2662, 0.4693, -0.2561, -1.29, -0.2446, -1.29, -0.2561, 0.4693, -0.2446, -1.29, -0.2322, -1.29, -0.2446, 0.4693, -0.2322, -1.29, -0.2192, -1.29, -0.2322, 0.4693, -0.2192, -1.29, -0.2058, -1.29, -0.2192, 0.4693, -0.2058, -1.29, -0.1923, -1.29, -0.2058, 0.4693, -0.1923, -1.29, -0.1792, -1.29, -0.1923, 0.4693, -0.1792, -1.29, -0.1667, -1.29, -0.1792, 0.4693, -0.1667, -1.29, -0.1552, -1.29, -0.1667, 0.4693, -0.1552, -1.29, -0.1448, -1.29, -0.1552, -1.29, 0.8749, 0.4693, -0.1448, 0.4693, 0.8749, 0.4693, 2.251, 0.4693, 0.4914, 1.387, 0.4914, 0.4693, 0.4914, 0.4693, -1.268, 1.573, -1.268, 1.912, -0.196, 1.912, -0.196, 1.573, -1.246, 1.573, -1.246, 1.6, -1.268, 1.923, -0.2567, 1.6, 0.8758, 1.573, 0.854, 1.912, -0.196, 1.912, -0.196, 1.912, -0.196, 1.923, -0.1353, 2.27, -0.196, 2.27, -0.196, 1.931, -1.246, 1.931, -1.246, 1.959, -1.268, 2.282, -0.2567, 0.4693, -1.268, 0.4693, -0.2662, -1.29, -0.2662, 1.451, 2.251, 1.422, 2.251, 1.422, 0.4914, 1.959, 0.8758, 1.931, 0.854, 2.27, -0.196, 2.27, -0.196, 2.27, -0.196, 2.282, -0.1353, 1.422, 2.251, 1.387, 2.251, 1.387, 0.4914, 0.4693, -0.2662, 0.4693, -0.2561, -1.29, -0.2561, 0.4693, -0.2561, 0.4693, -0.2446, -1.29, -0.2446, 0.4693, -0.2446, 0.4693, -0.2322, -1.29, -0.2322, 0.4693, -0.2322, 0.4693, -0.2192, -1.29, -0.2192, 0.4693, -0.2192, 0.4693, -0.2058, -1.29, -0.2058, 0.4693, -0.2058, 0.4693, -0.1923, -1.29, -0.1923, 0.4693, -0.1923, 0.4693, -0.1792, -1.29, -0.1792, 0.4693, -0.1792, 0.4693, -0.1667, -1.29, -0.1667, 0.4693, -0.1667, 0.4693, -0.1552, -1.29, -0.1552, 0.4693, -0.1552, 0.4693, -0.1448, -1.29, -0.1448, -1.29, 0.8749, -1.29, -0.1448, 0.4693, -0.1448])
me_roof.materials.append(mat_material_003)
me_roof.update()
me_roof.normals_split_custom_set([tuple(v) for v in zip(*[iter([0.3074, -6.652e-08, -0.9516, 0.3074, -6.56e-08, -0.9516, 0.3074, -6.767e-08, -0.9516, -0.3074, -6.652e-08, -0.9516, -0.3074, -6.56e-08, -0.9516, -0.3074, -6.767e-08, -0.9516, 0.0, 1.0, 0.0, 0.0, 1.0, 0.0, 0.001103, 1.0, -2.867e-08, 0.002109, 1.0, 4.48e-07, 0.0, 1.0, 3.428e-06, 0.0, 1.0, -3.287e-06, 0.0, -1.0, -3.517e-06, 0.0, -1.0, -2.801e-06, 0.0, -1.0, -7.315e-07, -0.3044, 6.18e-08, 0.9526, -0.3044, 6.425e-08, 0.9526, -0.3044, 6.7e-08, 0.9526, -0.7843, -5.991e-08, -0.6203, -0.7843, -7.699e-10, -0.6203, -0.7843, 0.0, -0.6203, 0.0, -1.0, -2.697e-08, 0.0, -1.0, 0.0, 0.0, -1.0, -3.374e-06, 0.7843, -5.991e-08, -0.6203, 0.7843, -7.699e-10, -0.6203, 0.7843, 0.0, -0.6203, 0.0, 1.0, 0.0, 0.0, 1.0, 0.0, 0.001103, 1.0, -2.867e-08, 0.0, 1.0, 0.0, 0.0, 1.0, 0.0, 0.001103, 1.0, -2.867e-08, 0.0, 1.0, 0.0, 0.0, 1.0, 0.0, 0.001103, 1.0, -2.867e-08, 0.0, 1.0, 0.0, 0.0, 1.0, 0.0, 0.001103, 1.0, -2.867e-08, 0.0, 1.0, 0.0, 0.0, 1.0, 0.0, 0.001103, 1.0, -2.867e-08, 0.0, 1.0, 0.0, 0.0, 1.0, 0.0, 0.001103, 1.0, -2.867e-08, 0.0, 1.0, 0.0, 0.0, 1.0, 0.0, 0.001103, 1.0, -2.867e-08, 0.0, 1.0, 0.0, 0.0, 1.0, 0.0, 0.001103, 1.0, -2.867e-08, 0.0, 1.0, 0.0, 0.0, 1.0, 0.0, 0.001103, 1.0, -2.867e-08, 0.0, 1.0, 0.0, 0.0, 1.0, 3.428e-06, 0.001103, 1.0, -2.867e-08, 0.0, -1.0, -2.801e-06, 0.0, -1.0, -2.314e-05, 0.0, -1.0, -7.315e-07, 0.0, -1.0, -2.314e-05, 0.0, -1.0, -2.506e-06, 0.0, -1.0, -7.315e-07, 0.0, -1.0, -2.506e-06, 0.0, -1.0, -1.136e-05, 0.0, -1.0, -7.315e-07, 0.0, -1.0, -1.136e-05, 0.0, -1.0, 0.0, 0.0, -1.0, -7.315e-07, 0.0, -1.0, 0.0, 0.0, -1.0, 0.0, 0.0, -1.0, -7.315e-07, 0.0, -1.0, 0.0, 0.0, -1.0, 0.0, 0.0, -1.0, -7.315e-07, 0.0, -1.0, 0.0, 0.0, -1.0, 0.0, 0.0, -1.0, -7.315e-07, 0.0, -1.0, 0.0, 0.0, -1.0, 0.0, 0.0, -1.0, -7.315e-07, 0.0, -1.0, 0.0, 0.0, -1.0, 0.0, 0.0, -1.0, -7.315e-07, 0.0, -1.0, 0.0, 0.0, -1.0, 0.0, 0.0, -1.0, -7.315e-07, -0.2632, 6.774e-08, 0.9647, -0.2632, 6.541e-08, 0.9647, -0.2632, 6.54e-08, 0.9647, -0.1921, 6.793e-08, 0.9814, -0.1921, 6.823e-08, 0.9814, -0.1921, 6.823e-08, 0.9814, -0.1312, 1.375e-07, 0.9914, -0.1312, 6.911e-08, 0.9914, -0.1312, 6.879e-08, 0.9914, -0.07651, 6.95e-08, 0.9971, -0.07649, 1.381e-07, 0.9971, -0.07649, 1.384e-07, 0.9971, -0.02511, 6.94e-08, 0.9997, -0.02511, 6.94e-08, 0.9997, -0.02511, 6.94e-08, 0.9997, 0.02511, 6.94e-08, 0.9997, 0.02511, 6.94e-08, 0.9997, 0.02511, 6.94e-08, 0.9997, 0.07649, 1.38e-07, 0.9971, 0.07651, 6.954e-08, 0.9971, 0.07651, 6.921e-08, 0.9971, 0.1312, 6.904e-08, 0.9914, 0.1312, 1.376e-07, 0.9914, 0.1312, 1.379e-07, 0.9914, 0.1921, 6.832e-08, 0.9814, 0.1921, 6.823e-08, 0.9814, 0.1921, 6.823e-08, 0.9814, 0.2632, 6.782e-08, 0.9647, 0.2632, 6.541e-08, 0.9647, 0.2632, 6.54e-08, 0.9647, 0.3044, 6.697e-08, 0.9526, 0.3044, 5.908e-08, 0.9526, 0.3044, 5.025e-08, 0.9526, 0.3074, -6.652e-08, -0.9516, 0.3074, -6.445e-08, -0.9516, 0.3074, -6.56e-08, -0.9516, -0.3074, -6.652e-08, -0.9516, -0.3074, -6.445e-08, -0.9516, -0.3074, -6.56e-08, -0.9516, 0.001103, 1.0, -2.867e-08, 0.002109, 1.0, 4.48e-07, 0.0, 1.0, 0.0, 0.0, 1.0, 0.0, 0.0, 1.0, 0.0, 0.0, 1.0, 0.0, 0.0, 1.0, -3.287e-06, 0.0, 1.0, -3.449e-06, 0.002109, 1.0, 4.48e-07, 0.002109, 1.0, 4.48e-07, 0.001103, 1.0, -2.867e-08, 0.0, 1.0, 3.428e-06, 0.0, -1.0, -7.315e-07, 0.0, -1.0, -2.697e-08, 0.0, -1.0, -3.517e-06, 0.0, -1.0, -3.517e-06, 0.0, -1.0, -3.59e-06, 0.0, -1.0, -2.801e-06, -0.3044, 6.18e-08, 0.9526, -0.3044, 5.906e-08, 0.9526, -0.3044, 6.425e-08, 0.9526, -0.7843, -5.991e-08, -0.6203, -0.7843, -6.068e-08, -0.6203, -0.7843, -7.699e-10, -0.6203, 0.0, -1.0, -3.374e-06, 0.0, -1.0, -3.449e-06, 0.0, -1.0, -2.697e-08, 0.0, -1.0, -2.697e-08, 0.0, -1.0, -7.315e-07, 0.0, -1.0, 0.0, 0.7843, -5.991e-08, -0.6203, 0.7843, -6.068e-08, -0.6203, 0.7843, -7.699e-10, -0.6203, -0.2632, 6.774e-08, 0.9647, -0.2632, 6.774e-08, 0.9647, -0.2632, 6.541e-08, 0.9647, -0.1921, 6.793e-08, 0.9814, -0.1921, 6.793e-08, 0.9814, -0.1921, 6.823e-08, 0.9814, -0.1312, 1.375e-07, 0.9914, -0.1312, 1.378e-07, 0.9914, -0.1312, 6.911e-08, 0.9914, -0.07651, 6.95e-08, 0.9971, -0.07651, 6.917e-08, 0.9971, -0.07649, 1.381e-07, 0.9971, -0.02511, 6.94e-08, 0.9997, -0.02511, 6.94e-08, 0.9997, -0.02511, 6.94e-08, 0.9997, 0.02511, 6.94e-08, 0.9997, 0.02511, 6.94e-08, 0.9997, 0.02511, 6.94e-08, 0.9997, 0.07649, 1.38e-07, 0.9971, 0.07649, 1.384e-07, 0.9971, 0.07651, 6.954e-08, 0.9971, 0.1312, 6.904e-08, 0.9914, 0.1312, 6.873e-08, 0.9914, 0.1312, 1.376e-07, 0.9914, 0.1921, 6.832e-08, 0.9814, 0.1921, 6.832e-08, 0.9814, 0.1921, 6.823e-08, 0.9814, 0.2632, 6.782e-08, 0.9647, 0.2632, 6.783e-08, 0.9647, 0.2632, 6.541e-08, 0.9647, 0.3044, 6.697e-08, 0.9526, 0.3044, 7.581e-08, 0.9526, 0.3044, 5.908e-08, 0.9526])] * 3)])

# ---- objects
ob_arco = bpy.data.objects.new('arco', me_arco)
ob_cube = bpy.data.objects.new('Cube', me_cube_001)
ob_roof = bpy.data.objects.new('roof', me_roof)

# ---- transforms, parenting, visibility, modifiers, constraints
ob_arco.location = (0.0, 0.0, 0.0)
ob_cube.location = (0.0, 0.0, 0.0)
ob_roof.location = (0.0, 0.0, 0.0)

# ---- collection membership
scene.collection.objects.link(ob_arco)
col_collection.objects.link(ob_cube)
col_collection.objects.link(ob_roof)

# ---- scene / render settings (as saved in the file)
scene.frame_start = 1; scene.frame_end = 250; scene.frame_set(1)
scene.render.engine = 'BLENDER_EEVEE_NEXT'
scene.render.bake_bias = 0.0
scene.render.bake_samples = 0
scene.render.compositor_device = 'GPU'
scene.eevee.use_volume_custom_range = False
scene.eevee.fast_gi_thickness_near = 0.1
scene.eevee.fast_gi_thickness_far = 0.0
scene.eevee.ray_tracing_options.screen_trace_thickness = 0.1
bpy.context.view_layer.update()

# ---- added for rendering (the .blend has no active camera and no usable light): camera, sun
cam_auto = bpy.data.cameras.new('AutoCamera')
cam_auto.lens = 50.0
cam_auto.sensor_width = 36.0
cam_auto.clip_end = 1000.0
ob_auto_camera = bpy.data.objects.new('AutoCamera', cam_auto)
scene.collection.objects.link(ob_auto_camera)
ob_auto_camera.location = (5.87587, -7.05105, 6.36075)
ob_auto_camera.rotation_euler = (1.09748, -7.21219e-08, 0.694738)
scene.camera = ob_auto_camera
light_auto_sun = bpy.data.lights.new('AutoSun', 'SUN')
light_auto_sun.energy = 3.0
light_auto_sun.angle = 0.0523599
ob_auto_sun = bpy.data.objects.new('AutoSun', light_auto_sun)
scene.collection.objects.link(ob_auto_sun)
ob_auto_sun.rotation_euler = (0.872665, 0.174533, 0.523599)
bpy.context.view_layer.update()
